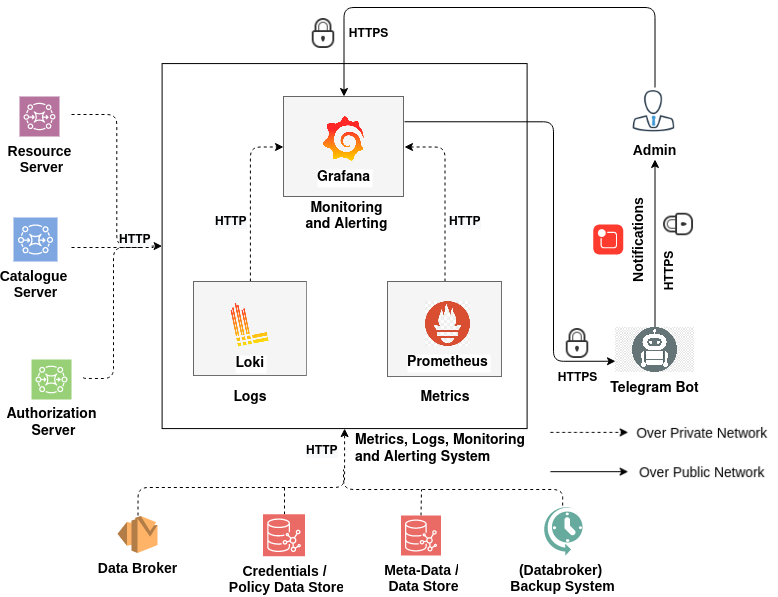

The diagram above was exported from draw.io. Its source (the exported page's mxGraphModel, read from the mxfile embedded in the PNG):
<mxGraphModel dx="1356" dy="764" grid="1" gridSize="10" guides="1" tooltips="1" connect="1" arrows="1" fold="1" page="1" pageScale="1" pageWidth="827" pageHeight="1169" math="0" shadow="0">
  <root>
    <mxCell id="0" />
    <mxCell id="1" parent="0" />
    <mxCell id="QMi33v9PJzL6y98MjTf2-41" value="" style="whiteSpace=wrap;html=1;aspect=fixed;shadow=0;" parent="1" vertex="1">
      <mxGeometry x="194.6" y="226.08" width="365" height="365" as="geometry" />
    </mxCell>
    <mxCell id="QMi33v9PJzL6y98MjTf2-47" style="edgeStyle=orthogonalEdgeStyle;rounded=1;orthogonalLoop=1;jettySize=auto;html=1;exitX=0.5;exitY=0;exitDx=0;exitDy=0;entryX=0.5;entryY=1;entryDx=0;entryDy=0;startArrow=none;startFill=0;endArrow=classic;endFill=1;fontSize=14;" parent="1" source="QMi33v9PJzL6y98MjTf2-8" target="QMi33v9PJzL6y98MjTf2-17" edge="1">
      <mxGeometry relative="1" as="geometry" />
    </mxCell>
    <mxCell id="QMi33v9PJzL6y98MjTf2-8" value="Telegram Bot" style="shape=image;verticalLabelPosition=bottom;labelBackgroundColor=#ffffff;verticalAlign=top;imageAspect=0;image=https://e7.pngegg.com/pngimages/503/611/png-clipart-chatbot-internet-bot-kik-messenger-facebook-messenger-telegram-ama-shopping-center-game-ama-shopping-center.png;fontStyle=1;fontSize=14;" parent="1" vertex="1">
      <mxGeometry x="647.98" y="490" width="79.04" height="45" as="geometry" />
    </mxCell>
    <mxCell id="QMi33v9PJzL6y98MjTf2-62" style="edgeStyle=orthogonalEdgeStyle;rounded=1;orthogonalLoop=1;jettySize=auto;html=1;exitX=1;exitY=0.5;exitDx=0;exitDy=0;startArrow=none;startFill=0;endArrow=none;endFill=0;fontSize=14;dashed=1;" parent="1" edge="1">
      <mxGeometry relative="1" as="geometry">
        <mxPoint x="176" y="410" as="targetPoint" />
        <mxPoint x="104" y="410" as="sourcePoint" />
      </mxGeometry>
    </mxCell>
    <mxCell id="QMi33v9PJzL6y98MjTf2-59" style="edgeStyle=orthogonalEdgeStyle;rounded=1;orthogonalLoop=1;jettySize=auto;html=1;exitX=1;exitY=0.25;exitDx=0;exitDy=0;entryX=0;entryY=0.5;entryDx=0;entryDy=0;startArrow=none;startFill=0;endArrow=classic;endFill=1;fontSize=14;dashed=1;" parent="1" target="QMi33v9PJzL6y98MjTf2-41" edge="1">
      <mxGeometry relative="1" as="geometry">
        <mxPoint x="104" y="277" as="sourcePoint" />
      </mxGeometry>
    </mxCell>
    <mxCell id="QMi33v9PJzL6y98MjTf2-61" style="edgeStyle=orthogonalEdgeStyle;rounded=1;orthogonalLoop=1;jettySize=auto;html=1;exitX=1;exitY=0.5;exitDx=0;exitDy=0;startArrow=none;startFill=0;endArrow=none;endFill=0;fontSize=14;dashed=1;" parent="1" edge="1">
      <mxGeometry relative="1" as="geometry">
        <mxPoint x="186" y="410" as="targetPoint" />
        <mxPoint x="116" y="540" as="sourcePoint" />
        <Array as="points">
          <mxPoint x="146" y="541" />
          <mxPoint x="146" y="410" />
        </Array>
      </mxGeometry>
    </mxCell>
    <mxCell id="QMi33v9PJzL6y98MjTf2-64" style="edgeStyle=orthogonalEdgeStyle;rounded=1;orthogonalLoop=1;jettySize=auto;html=1;exitX=0.5;exitY=0;exitDx=0;exitDy=0;entryX=0.5;entryY=1;entryDx=0;entryDy=0;startArrow=none;startFill=0;endArrow=classic;endFill=1;fontSize=14;dashed=1;" parent="1" source="QMi33v9PJzL6y98MjTf2-14" target="QMi33v9PJzL6y98MjTf2-41" edge="1">
      <mxGeometry relative="1" as="geometry">
        <Array as="points">
          <mxPoint x="171" y="650" />
          <mxPoint x="377" y="650" />
        </Array>
      </mxGeometry>
    </mxCell>
    <mxCell id="QMi33v9PJzL6y98MjTf2-14" value="" style="shape=image;verticalLabelPosition=bottom;labelBackgroundColor=#ffffff;verticalAlign=top;aspect=fixed;imageAspect=0;image=data:image/png,(base64 omitted: 2572 chars);" parent="1" vertex="1">
      <mxGeometry x="131" y="678" width="79" height="62" as="geometry" />
    </mxCell>
    <mxCell id="QMi33v9PJzL6y98MjTf2-67" style="edgeStyle=orthogonalEdgeStyle;rounded=1;orthogonalLoop=1;jettySize=auto;html=1;exitX=0.5;exitY=0;exitDx=0;exitDy=0;startArrow=none;startFill=0;endArrow=none;endFill=0;fontSize=14;dashed=1;" parent="1" source="QMi33v9PJzL6y98MjTf2-15" edge="1">
      <mxGeometry relative="1" as="geometry">
        <mxPoint x="454" y="652" as="targetPoint" />
      </mxGeometry>
    </mxCell>
    <mxCell id="QMi33v9PJzL6y98MjTf2-15" value="" style="shape=image;verticalLabelPosition=bottom;labelBackgroundColor=#ffffff;verticalAlign=top;aspect=fixed;imageAspect=0;image=data:image/png,(base64 omitted: 3844 chars);" parent="1" vertex="1">
      <mxGeometry x="416" y="678" width="75" height="80" as="geometry" />
    </mxCell>
    <mxCell id="QMi33v9PJzL6y98MjTf2-65" style="edgeStyle=orthogonalEdgeStyle;rounded=1;orthogonalLoop=1;jettySize=auto;html=1;exitX=0.5;exitY=0;exitDx=0;exitDy=0;startArrow=none;startFill=0;endArrow=none;endFill=0;fontSize=14;dashed=1;" parent="1" source="QMi33v9PJzL6y98MjTf2-16" edge="1">
      <mxGeometry relative="1" as="geometry">
        <mxPoint x="317" y="650" as="targetPoint" />
        <Array as="points">
          <mxPoint x="317" y="650" />
        </Array>
      </mxGeometry>
    </mxCell>
    <mxCell id="QMi33v9PJzL6y98MjTf2-16" value="" style="shape=image;verticalLabelPosition=bottom;labelBackgroundColor=#ffffff;verticalAlign=top;aspect=fixed;imageAspect=0;image=data:image/png,(base64 omitted: 4768 chars);" parent="1" vertex="1">
      <mxGeometry x="257" y="677" width="119" height="82" as="geometry" />
    </mxCell>
    <mxCell id="QMi33v9PJzL6y98MjTf2-43" style="edgeStyle=orthogonalEdgeStyle;rounded=1;orthogonalLoop=1;jettySize=auto;html=1;entryX=0.5;entryY=0;entryDx=0;entryDy=0;startArrow=none;startFill=0;endArrow=classic;endFill=1;fontSize=14;" parent="1" source="QMi33v9PJzL6y98MjTf2-17" target="QMi33v9PJzL6y98MjTf2-29" edge="1">
      <mxGeometry relative="1" as="geometry">
        <Array as="points">
          <mxPoint x="688" y="170" />
          <mxPoint x="377" y="170" />
        </Array>
      </mxGeometry>
    </mxCell>
    <mxCell id="QMi33v9PJzL6y98MjTf2-17" value="" style="shape=image;verticalLabelPosition=bottom;labelBackgroundColor=#ffffff;verticalAlign=top;aspect=fixed;imageAspect=0;image=data:image/png,(base64 omitted: 3916 chars);" parent="1" vertex="1">
      <mxGeometry x="663" y="250" width="49" height="72" as="geometry" />
    </mxCell>
    <mxCell id="QMi33v9PJzL6y98MjTf2-19" value="" style="shape=image;verticalLabelPosition=bottom;labelBackgroundColor=#ffffff;verticalAlign=top;aspect=fixed;imageAspect=0;image=data:image/png,(base64 omitted: 2184 chars);direction=north;" parent="1" vertex="1">
      <mxGeometry x="626" y="359" width="54" height="85" as="geometry" />
    </mxCell>
    <mxCell id="QMi33v9PJzL6y98MjTf2-55" style="edgeStyle=orthogonalEdgeStyle;rounded=1;orthogonalLoop=1;jettySize=auto;html=1;exitX=1;exitY=0.25;exitDx=0;exitDy=0;entryX=0;entryY=0.75;entryDx=0;entryDy=0;startArrow=none;startFill=0;endArrow=classic;endFill=1;fontSize=14;" parent="1" source="QMi33v9PJzL6y98MjTf2-29" target="QMi33v9PJzL6y98MjTf2-8" edge="1">
      <mxGeometry relative="1" as="geometry">
        <Array as="points">
          <mxPoint x="586" y="284" />
          <mxPoint x="586" y="524" />
        </Array>
      </mxGeometry>
    </mxCell>
    <mxCell id="QMi33v9PJzL6y98MjTf2-29" value="" style="shape=image;verticalLabelPosition=bottom;labelBackgroundColor=#ffffff;verticalAlign=top;aspect=fixed;imageAspect=0;image=data:image/png,(base64 omitted: 532 chars);" parent="1" vertex="1">
      <mxGeometry x="316" y="259" width="121" height="101" as="geometry" />
    </mxCell>
    <mxCell id="QMi33v9PJzL6y98MjTf2-51" style="edgeStyle=orthogonalEdgeStyle;rounded=1;orthogonalLoop=1;jettySize=auto;html=1;exitX=0.5;exitY=0;exitDx=0;exitDy=0;entryX=0;entryY=0.5;entryDx=0;entryDy=0;startArrow=none;startFill=0;endArrow=classic;endFill=1;fontSize=14;dashed=1;" parent="1" source="QMi33v9PJzL6y98MjTf2-30" target="QMi33v9PJzL6y98MjTf2-29" edge="1">
      <mxGeometry relative="1" as="geometry" />
    </mxCell>
    <mxCell id="QMi33v9PJzL6y98MjTf2-30" value="" style="shape=image;verticalLabelPosition=bottom;labelBackgroundColor=#ffffff;verticalAlign=top;aspect=fixed;imageAspect=0;image=data:image/png,(base64 omitted: 532 chars);" parent="1" vertex="1">
      <mxGeometry x="226" y="444" width="113.81" height="95" as="geometry" />
    </mxCell>
    <mxCell id="QMi33v9PJzL6y98MjTf2-54" style="edgeStyle=orthogonalEdgeStyle;rounded=1;orthogonalLoop=1;jettySize=auto;html=1;exitX=0.5;exitY=0;exitDx=0;exitDy=0;entryX=1;entryY=0.5;entryDx=0;entryDy=0;startArrow=none;startFill=0;endArrow=classic;endFill=1;fontSize=14;dashed=1;" parent="1" source="QMi33v9PJzL6y98MjTf2-33" target="QMi33v9PJzL6y98MjTf2-29" edge="1">
      <mxGeometry relative="1" as="geometry" />
    </mxCell>
    <mxCell id="QMi33v9PJzL6y98MjTf2-33" value="" style="shape=image;verticalLabelPosition=bottom;labelBackgroundColor=#ffffff;verticalAlign=top;aspect=fixed;imageAspect=0;image=data:image/png,(base64 omitted: 532 chars);" parent="1" vertex="1">
      <mxGeometry x="420" y="444" width="115.01" height="96" as="geometry" />
    </mxCell>
    <mxCell id="QMi33v9PJzL6y98MjTf2-6" value="Prometheus" style="shape=image;verticalLabelPosition=bottom;labelBackgroundColor=#ffffff;verticalAlign=top;aspect=fixed;imageAspect=0;image=https://img.favpng.com/4/22/8/ansible-kubernetes-software-deployment-github-devops-png-favpng-NdxyByjnm3khmxh7TxAcshcBR_t.jpg;fontSize=14;fontStyle=1" parent="1" vertex="1">
      <mxGeometry x="458" y="463.91999999999996" width="45" height="45.15" as="geometry" />
    </mxCell>
    <mxCell id="QMi33v9PJzL6y98MjTf2-48" value="&lt;b&gt;Monitoring and Alerting&lt;/b&gt;" style="text;html=1;strokeColor=none;fillColor=none;align=center;verticalAlign=middle;whiteSpace=wrap;rounded=0;shadow=0;fontSize=14;" parent="1" vertex="1">
      <mxGeometry x="333.41" y="368.58" width="92.59" height="21.42" as="geometry" />
    </mxCell>
    <mxCell id="QMi33v9PJzL6y98MjTf2-49" value="&lt;b&gt;Logs&lt;/b&gt;" style="text;html=1;strokeColor=none;fillColor=none;align=center;verticalAlign=middle;whiteSpace=wrap;rounded=0;shadow=0;fontSize=14;" parent="1" vertex="1">
      <mxGeometry x="262.90999999999997" y="550" width="40" height="20" as="geometry" />
    </mxCell>
    <mxCell id="QMi33v9PJzL6y98MjTf2-50" value="&lt;b&gt;Metrics&lt;/b&gt;" style="text;html=1;strokeColor=none;fillColor=none;align=center;verticalAlign=middle;whiteSpace=wrap;rounded=0;shadow=0;fontSize=14;" parent="1" vertex="1">
      <mxGeometry x="457.51" y="550" width="40" height="20" as="geometry" />
    </mxCell>
    <mxCell id="QMi33v9PJzL6y98MjTf2-66" style="edgeStyle=orthogonalEdgeStyle;rounded=1;orthogonalLoop=1;jettySize=auto;html=1;exitX=0.5;exitY=0;exitDx=0;exitDy=0;startArrow=none;startFill=0;endArrow=none;endFill=0;fontSize=14;dashed=1;" parent="1" edge="1">
      <mxGeometry relative="1" as="geometry">
        <mxPoint x="376" y="632" as="targetPoint" />
        <mxPoint x="595.1500000000001" y="668" as="sourcePoint" />
        <Array as="points">
          <mxPoint x="595" y="652" />
          <mxPoint x="376" y="652" />
        </Array>
      </mxGeometry>
    </mxCell>
    <mxCell id="QMi33v9PJzL6y98MjTf2-68" value="" style="shape=image;verticalLabelPosition=bottom;labelBackgroundColor=#ffffff;verticalAlign=top;aspect=fixed;imageAspect=0;image=data:image/png,(base64 omitted: 1284 chars);" parent="1" vertex="1">
      <mxGeometry x="339.81" y="180" width="32" height="32" as="geometry" />
    </mxCell>
    <mxCell id="QMi33v9PJzL6y98MjTf2-70" value="&lt;font style=&quot;font-size: 12px&quot;&gt;&lt;b&gt;HTTPS&lt;/b&gt;&lt;/font&gt;" style="text;html=1;align=center;verticalAlign=middle;resizable=0;points=[];autosize=1;fontSize=14;" parent="1" vertex="1">
      <mxGeometry x="376" y="186" width="50" height="20" as="geometry" />
    </mxCell>
    <mxCell id="QMi33v9PJzL6y98MjTf2-71" value="&lt;b style=&quot;color: rgb(0 , 0 , 0) ; font-family: &amp;#34;helvetica&amp;#34; ; font-size: 12px ; font-style: normal ; letter-spacing: normal ; text-align: center ; text-indent: 0px ; text-transform: none ; word-spacing: 0px ; background-color: rgb(248 , 249 , 250)&quot;&gt;HTTP&lt;/b&gt;" style="text;whiteSpace=wrap;html=1;fontSize=14;" parent="1" vertex="1">
      <mxGeometry x="150" y="386.5" width="60" height="30" as="geometry" />
    </mxCell>
    <mxCell id="QMi33v9PJzL6y98MjTf2-72" value="&lt;b style=&quot;color: rgb(0 , 0 , 0) ; font-family: &amp;#34;helvetica&amp;#34; ; font-size: 12px ; font-style: normal ; letter-spacing: normal ; text-align: center ; text-indent: 0px ; text-transform: none ; word-spacing: 0px ; background-color: rgb(248 , 249 , 250)&quot;&gt;HTTP&lt;/b&gt;" style="text;whiteSpace=wrap;html=1;fontSize=14;" parent="1" vertex="1">
      <mxGeometry x="337" y="598.08" width="39" height="28.92" as="geometry" />
    </mxCell>
    <mxCell id="QMi33v9PJzL6y98MjTf2-73" value="" style="shape=image;verticalLabelPosition=bottom;labelBackgroundColor=#ffffff;verticalAlign=top;aspect=fixed;imageAspect=0;image=data:image/png,(base64 omitted: 1284 chars);" parent="1" vertex="1">
      <mxGeometry x="593.81" y="490" width="32" height="32" as="geometry" />
    </mxCell>
    <mxCell id="QMi33v9PJzL6y98MjTf2-74" value="&lt;font style=&quot;font-size: 12px&quot;&gt;&lt;b&gt;HTTPS&lt;/b&gt;&lt;/font&gt;" style="text;html=1;align=center;verticalAlign=middle;resizable=0;points=[];autosize=1;fontSize=14;" parent="1" vertex="1">
      <mxGeometry x="584.81" y="530" width="50" height="20" as="geometry" />
    </mxCell>
    <mxCell id="QMi33v9PJzL6y98MjTf2-75" value="" style="shape=image;verticalLabelPosition=bottom;labelBackgroundColor=#ffffff;verticalAlign=top;aspect=fixed;imageAspect=0;image=data:image/png,(base64 omitted: 1284 chars);direction=north;" parent="1" vertex="1">
      <mxGeometry x="695.02" y="370" width="32" height="32" as="geometry" />
    </mxCell>
    <mxCell id="QMi33v9PJzL6y98MjTf2-76" value="&lt;font style=&quot;font-size: 12px&quot;&gt;&lt;b&gt;HTTPS&lt;/b&gt;&lt;/font&gt;" style="text;html=1;align=center;verticalAlign=middle;resizable=0;points=[];autosize=1;fontSize=14;rotation=270;" parent="1" vertex="1">
      <mxGeometry x="677.02" y="424" width="50" height="20" as="geometry" />
    </mxCell>
    <mxCell id="QMi33v9PJzL6y98MjTf2-78" value="&lt;b style=&quot;color: rgb(0 , 0 , 0) ; font-family: &amp;#34;helvetica&amp;#34; ; font-size: 12px ; font-style: normal ; letter-spacing: normal ; text-align: center ; text-indent: 0px ; text-transform: none ; word-spacing: 0px ; background-color: rgb(248 , 249 , 250)&quot;&gt;HTTP&lt;/b&gt;" style="text;whiteSpace=wrap;html=1;fontSize=14;" parent="1" vertex="1">
      <mxGeometry x="246" y="368.58000000000004" width="39" height="28.92" as="geometry" />
    </mxCell>
    <mxCell id="QMi33v9PJzL6y98MjTf2-79" value="&lt;b style=&quot;color: rgb(0 , 0 , 0) ; font-family: &amp;#34;helvetica&amp;#34; ; font-size: 12px ; font-style: normal ; letter-spacing: normal ; text-align: center ; text-indent: 0px ; text-transform: none ; word-spacing: 0px ; background-color: rgb(248 , 249 , 250)&quot;&gt;HTTP&lt;/b&gt;" style="text;whiteSpace=wrap;html=1;fontSize=14;" parent="1" vertex="1">
      <mxGeometry x="480" y="368.58000000000004" width="39" height="28.92" as="geometry" />
    </mxCell>
    <mxCell id="QMi33v9PJzL6y98MjTf2-81" value="&lt;b style=&quot;color: rgb(66 , 119 , 187) ; font-family: &amp;#34;helvetica&amp;#34; ; font-size: 12px ; font-style: normal ; letter-spacing: normal ; text-align: center ; text-indent: 0px ; text-transform: none ; word-spacing: 0px&quot;&gt;&lt;font color=&quot;#000000&quot; style=&quot;font-size: 14px&quot;&gt;Metrics, Logs, Monitoring and Alerting System&lt;/font&gt;&lt;/b&gt;" style="text;whiteSpace=wrap;html=1;fontSize=14;" parent="1" vertex="1">
      <mxGeometry x="386" y="588.08" width="190" height="48.92" as="geometry" />
    </mxCell>
    <mxCell id="QMi33v9PJzL6y98MjTf2-84" value="" style="shape=image;verticalLabelPosition=bottom;labelBackgroundColor=#ffffff;verticalAlign=top;aspect=fixed;imageAspect=0;image=data:image/png,(base64 omitted: 4472 chars);" parent="1" vertex="1">
      <mxGeometry x="576" y="585" width="233.11" height="60" as="geometry" />
    </mxCell>
    <mxCell id="QMi33v9PJzL6y98MjTf2-87" value="" style="shape=image;verticalLabelPosition=bottom;labelBackgroundColor=#ffffff;verticalAlign=top;aspect=fixed;imageAspect=0;image=data:image/png,(base64 omitted: 5328 chars);" parent="1" vertex="1">
      <mxGeometry x="542.98" y="668" width="105" height="90" as="geometry" />
    </mxCell>
    <mxCell id="QMi33v9PJzL6y98MjTf2-88" value="" style="shape=image;verticalLabelPosition=bottom;labelBackgroundColor=#ffffff;verticalAlign=top;aspect=fixed;imageAspect=0;image=data:image/png,(base64 omitted: 3020 chars);" parent="1" vertex="1">
      <mxGeometry x="41" y="259" width="63" height="80" as="geometry" />
    </mxCell>
    <mxCell id="QMi33v9PJzL6y98MjTf2-89" value="" style="shape=image;verticalLabelPosition=bottom;labelBackgroundColor=#ffffff;verticalAlign=top;aspect=fixed;imageAspect=0;image=data:image/png,(base64 omitted: 3352 chars);" parent="1" vertex="1">
      <mxGeometry x="33" y="379.92" width="71" height="84" as="geometry" />
    </mxCell>
    <mxCell id="QMi33v9PJzL6y98MjTf2-91" value="&lt;b&gt;&lt;font style=&quot;font-size: 14px&quot; color=&quot;#000000&quot;&gt;Authorization &lt;br&gt;&amp;nbsp;Server&lt;/font&gt;&lt;/b&gt;" style="outlineConnect=0;fontColor=#232F3E;gradientDirection=north;strokeColor=#ffffff;dashed=0;verticalLabelPosition=bottom;verticalAlign=top;align=center;html=1;fontSize=12;fontStyle=0;aspect=fixed;shape=mxgraph.aws4.resourceIcon;resIcon=mxgraph.aws4.mq;fillColor=#97D077;" parent="1" vertex="1">
      <mxGeometry x="64" y="522" width="40" height="40" as="geometry" />
    </mxCell>
    <mxCell id="QMi33v9PJzL6y98MjTf2-2" value="Grafana" style="shape=image;verticalLabelPosition=bottom;labelBackgroundColor=#ffffff;verticalAlign=top;aspect=fixed;imageAspect=0;image=https://user-images.githubusercontent.com/10999/43383564-afa9ea6c-93db-11e8-855b-de8be4f79756.png;fontSize=14;fontStyle=1" parent="1" vertex="1">
      <mxGeometry x="354.87" y="279" width="43.27" height="45" as="geometry" />
    </mxCell>
    <mxCell id="A0jBp7g7Ly2bM88WtNlu-5" value="Loki" style="shape=image;verticalLabelPosition=bottom;labelBackgroundColor=#ffffff;verticalAlign=top;aspect=fixed;imageAspect=0;image=https://img.stackshare.io/service/10079/loki.png;fontStyle=1;fontSize=14;" parent="1" vertex="1">
      <mxGeometry x="260" y="464.5" width="45.5" height="45.5" as="geometry" />
    </mxCell>
  </root>
</mxGraphModel>